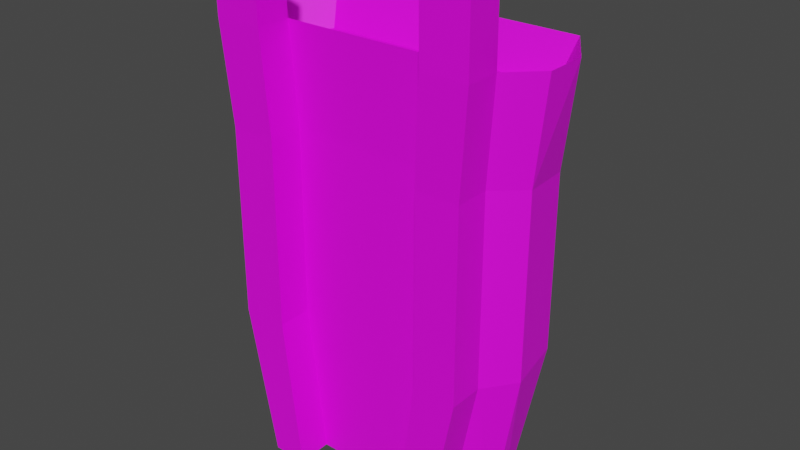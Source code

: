 # Source: BackBagLevel1.blend  (saved by Blender 2.90.8; exported with 4.5.12 LTS)
import bpy
from mathutils import Matrix  # noqa: F401  (used for matrix-valued properties, if any)

bpy.ops.wm.read_factory_settings(use_empty=True)
scene = bpy.context.scene
scene.name = 'Scene'

# ---- collections
col_collection = bpy.data.collections.new('Collection'); scene.collection.children.link(col_collection)

# ---- images (referenced by path relative to the original .blend; pixels are not part of the script)
import os
ASSET_DIR = os.environ.get("B2B_ASSET_DIR", "")  # directory of the original .blend (textures are referenced by path, not embedded)
HERE = os.path.dirname(os.path.abspath(__file__))  # packed textures are extracted next to this script under _unpacked/

def load_image(name, relpath, width, height, colorspace="sRGB"):
    """Load a texture the original file referenced (path relative to the .blend, or extracted next to this script)."""
    p = next((c for c in (os.path.join(HERE, relpath), os.path.join(ASSET_DIR, relpath)) if relpath and os.path.exists(c)), "")
    if p:
        img = bpy.data.images.load(p, check_existing=True)
        img.name = name
    else:  # same state as the original file: an image datablock whose file is absent (Cycles renders it pink)
        img = bpy.data.images.new(name, width, height)
        img.source = "FILE"
        img.filepath = "//" + (relpath or name)
    img.colorspace_settings.name = colorspace
    return img
img_lvl1bagao = load_image('LVL1BagAO', 'Textures/LVL1BagAO.png', 1024, 1024, 'sRGB')
img_lvl1bagtexturecombined_png = load_image('LVL1BagTextureCombined.png', 'Textures/LVL1BagTextureCombined.png', 1024, 1024, 'sRGB')

# ---- materials (node trees are filled in below, after node groups)
mat_material_001 = bpy.data.materials.new('Material.001')

# ---- material node trees
mat_material_001.use_nodes = True; mat_material_001.node_tree.nodes.clear()
_N = mat_material_001.node_tree.nodes; _L = mat_material_001.node_tree.links
n0 = _N.new('ShaderNodeBsdfPrincipled'); n0.name = 'Principled BSDF'; n0.location = (10, 300)
n0.distribution = 'GGX'
n0.subsurface_method = 'BURLEY'
n0.inputs[3].default_value = 1.45
n0.inputs[27].default_value = (0.0, 0.0, 0.0, 1.0)
n0.inputs[28].default_value = 1.0
n1 = _N.new('ShaderNodeOutputMaterial'); n1.name = 'Material Output'; n1.location = (300, 300)
n2 = _N.new('ShaderNodeTexImage'); n2.name = 'Image Texture'; n2.location = (-422, 123)
n2.image = img_lvl1bagao
n3 = _N.new('ShaderNodeTexImage'); n3.name = 'Image Texture.001'; n3.location = (-280, 280)
n3.image = img_lvl1bagtexturecombined_png
_L.new(n0.outputs[0], n1.inputs[0])
_L.new(n3.outputs[0], n0.inputs[0])
n1.is_active_output = True

# ---- world
world_world = bpy.data.worlds.new('World'); scene.world = world_world
world_world.use_nodes = True; world_world.node_tree.nodes.clear()
_N = world_world.node_tree.nodes; _L = world_world.node_tree.links
n0 = _N.new('ShaderNodeOutputWorld'); n0.name = 'World Output'; n0.location = (300, 300)
n1 = _N.new('ShaderNodeBackground'); n1.name = 'Background'; n1.location = (10, 300)
n1.inputs[0].default_value = (0.05088, 0.05088, 0.05088, 1.0)
_L.new(n1.outputs[0], n0.inputs[0])
n0.is_active_output = True
world_world.color = (0.05088, 0.05088, 0.05088)
world_world.use_sun_shadow = False
world_world.sun_shadow_jitter_overblur = 0.0

# ---- meshes
me_cube_001 = bpy.data.meshes.new('Cube.001')
me_cube_001.from_pydata([(0.6994, -0.5945, 3.337), (1.005, -0.5699, 2.531), (-0.4842, -0.5699, -0.2247), (-0.6358, -0.5699, 1.006), (1.005, -0.5699, 1.006), (0.4997, -0.5699, -0.2247), (0.6563, -0.5699, 2.531), (0.6562, -0.5699, 1.006), (0.6563, -0.2905, 2.534), (0.4997, -0.2905, -0.2218), (0.6562, -0.2905, 1.008), (0.6994, -0.1743, 3.018), (-0.6777, -0.1743, 3.018), (-0.6359, -0.2905, 2.534), (-0.6358, -0.2905, 1.008), (-0.4842, -0.2905, -0.2218), (-0.765, -0.2905, -0.2218), (-1.0, -0.0567, -0.2218), (-1.005, -0.2905, 1.008), (-1.205, -0.0597, 1.029), (-1.0, 0.0884, -0.2218), (-0.7649, 0.4562, -0.2218), (-1.142, 0.3725, 1.069), (-0.8717, 0.7412, 1.09), (1.0, -0.0567, -0.2218), (0.765, -0.2905, -0.2218), (1.205, -0.0597, 1.029), (1.005, -0.2905, 1.008), (0.7649, 0.4562, -0.2218), (1.0, 0.0884, -0.2218), (0.8717, 0.7412, 1.09), (1.142, 0.3725, 1.069), (-1.005, -0.2905, 2.534), (-1.205, -0.05964, 2.513), (-1.142, 0.3726, 2.473), (-0.8715, 0.7412, 2.452), (0.8715, 0.7412, 2.452), (1.142, 0.3726, 2.473), (1.205, -0.05964, 2.513), (1.005, -0.2905, 2.534), (-1.165, -0.02391, 3.018), (-1.013, -0.1743, 3.018), (-0.9933, 0.4784, 3.018), (-1.165, 0.2112, 3.018), (1.165, 0.2112, 3.018), (0.9933, 0.4784, 3.018), (1.013, -0.1743, 3.018), (1.165, -0.02391, 3.018), (-0.6359, -0.5699, 2.531), (-0.6777, -0.5945, 3.337), (0.765, -0.5699, -0.2247), (1.071, -0.5945, 3.337), (-0.765, -0.5699, -0.2247), (-1.005, -0.5699, 1.006), (-1.005, -0.5699, 2.531), (-1.071, -0.5945, 3.337), (1.071, -0.5997, 3.859), (0.6994, -0.5997, 3.859), (1.071, -0.3203, 3.862), (0.6994, -0.3203, 3.862), (-0.6777, -0.3203, 3.862), (-1.071, -0.3203, 3.862), (-0.6777, -0.5997, 3.859), (-1.071, -0.5997, 3.859), (0.6994, -0.315, 3.34), (-0.6777, -0.315, 3.34), (1.071, -0.315, 3.34), (1.07, 0.6192, 3.34), (1.306, 0.2524, 3.34), (1.306, -0.08262, 3.34), (-1.071, -0.315, 3.34), (-1.306, -0.08262, 3.34), (-1.306, 0.2524, 3.34), (-1.07, 0.6192, 3.34)], [], [(8, 10, 7, 6), (30, 23, 35, 36), (26, 31, 37, 38), (22, 19, 33, 34), (17, 19, 22, 20), (29, 31, 26, 24), (44, 45, 42, 43, 40, 41, 12, 11, 46, 47), (34, 33, 71, 72), (66, 64, 59, 58), (21, 23, 30, 28), (10, 9, 5, 7), (16, 15, 2, 52), (36, 35, 73, 67), (38, 37, 68, 69), (16, 18, 19, 17), (23, 21, 20, 22), (31, 29, 28, 30), (27, 25, 24, 26), (22, 34, 35, 23), (37, 31, 30, 36), (39, 27, 26, 38), (18, 32, 33, 19), (36, 67, 68, 37), (66, 39, 38, 69), (32, 70, 71, 33), (73, 35, 34, 72), (20, 21, 28, 29, 24, 25, 9, 15, 16, 17), (25, 27, 4, 50), (9, 10, 14, 15), (9, 25, 50, 5), (13, 8, 64, 65), (14, 10, 8, 13), (2, 3, 53, 52), (7, 4, 1, 6), (54, 48, 49, 55), (6, 1, 51, 0), (53, 3, 48, 54), (50, 4, 7, 5), (15, 14, 3, 2), (27, 39, 1, 4), (18, 16, 52, 53), (51, 66, 58, 56), (39, 66, 51, 1), (32, 18, 53, 54), (14, 13, 48, 3), (64, 8, 6, 0), (70, 32, 54, 55), (13, 65, 49, 48), (58, 59, 57, 56), (60, 61, 63, 62), (55, 49, 62, 63), (70, 55, 63, 61), (64, 0, 57, 59), (65, 70, 61, 60), (49, 65, 60, 62), (0, 51, 56, 57), (11, 12, 65, 64), (46, 11, 64, 66), (45, 44, 68, 67), (47, 46, 66, 69), (41, 40, 71, 70), (43, 42, 73, 72), (40, 43, 72, 71), (12, 41, 70, 65), (42, 45, 67, 73), (44, 47, 69, 68)])
_uv = me_cube_001.uv_layers.new(name='UVMap')
_uv.uv.foreach_set('vector', [0.8648, 0.8468, 0.8664, 0.7211, 0.9061, 0.721, 0.9045, 0.8468, 0.252, 0.2652, 0.09084, 0.2652, 0.09086, 0.1448, 0.252, 0.1448, 0.3465, 0.318, 0.3064, 0.3148, 0.3051, 0.1893, 0.3452, 0.1855, 0.4296, 0.18, 0.4697, 0.1769, 0.4684, 0.3094, 0.4283, 0.3055, 0.47, 0.0651, 0.4697, 0.1769, 0.4296, 0.18, 0.4566, 0.06497, 0.3334, 0.4299, 0.3064, 0.3148, 0.3465, 0.318, 0.3468, 0.4298, 0.5524, 0.3828, 0.5771, 0.3981, 0.5771, 0.5756, 0.5524, 0.591, 0.5307, 0.591, 0.5168, 0.5774, 0.5168, 0.5474, 0.5168, 0.4244, 0.5168, 0.3964, 0.5307, 0.3828, 0.4283, 0.3055, 0.4684, 0.3094, 0.4701, 0.3834, 0.4391, 0.3831, 0.1203, 0.3984, 0.1203, 0.4315, 0.07249, 0.4315, 0.07249, 0.3984, 0.1007, 0.3774, 0.09084, 0.2652, 0.252, 0.2652, 0.2422, 0.3774, 0.8664, 0.7211, 0.8677, 0.6198, 0.9074, 0.6197, 0.9061, 0.721, 0.9896, 0.6828, 0.9896, 0.7059, 0.9499, 0.7059, 0.9499, 0.6828, 0.252, 0.1448, 0.09086, 0.1448, 0.07249, 0.06468, 0.2704, 0.06468, 0.3452, 0.1855, 0.3051, 0.1893, 0.3159, 0.1118, 0.3469, 0.1115, 0.491, 0.06531, 0.4905, 0.1752, 0.4697, 0.1769, 0.47, 0.0651, 0.3948, 0.1816, 0.422, 0.06468, 0.4566, 0.06497, 0.4296, 0.18, 0.3064, 0.3148, 0.3334, 0.4299, 0.2988, 0.4302, 0.2716, 0.3132, 0.3673, 0.3197, 0.3678, 0.4296, 0.3468, 0.4298, 0.3465, 0.318, 0.4296, 0.18, 0.4283, 0.3055, 0.3936, 0.3033, 0.3948, 0.1816, 0.3051, 0.1893, 0.3064, 0.3148, 0.2716, 0.3132, 0.2704, 0.1916, 0.366, 0.1834, 0.3673, 0.3197, 0.3465, 0.318, 0.3452, 0.1855, 0.4905, 0.1752, 0.4892, 0.3115, 0.4684, 0.3094, 0.4697, 0.1769, 0.2704, 0.1916, 0.2814, 0.1121, 0.3159, 0.1118, 0.3051, 0.1893, 0.3677, 0.1113, 0.366, 0.1834, 0.3452, 0.1855, 0.3469, 0.1115, 0.4892, 0.3115, 0.4909, 0.3836, 0.4701, 0.3834, 0.4684, 0.3094, 0.4046, 0.3828, 0.3936, 0.3033, 0.4283, 0.3055, 0.4391, 0.3831, 0.1877, 0.5561, 0.1537, 0.5351, 0.1537, 0.3984, 0.1877, 0.3774, 0.2011, 0.3774, 0.2228, 0.3984, 0.2228, 0.4221, 0.2228, 0.51, 0.2228, 0.5351, 0.2011, 0.5561, 0.7826, 0.9568, 0.7813, 0.8551, 0.821, 0.8552, 0.8223, 0.9568, 0.5353, 0.3828, 0.5208, 0.2729, 0.6403, 0.2729, 0.6262, 0.3828, 0.9876, 0.729, 0.9499, 0.729, 0.9499, 0.7059, 0.9876, 0.7059, 0.6403, 0.1367, 0.5208, 0.1367, 0.5168, 0.06468, 0.6441, 0.06468, 0.6403, 0.2729, 0.5208, 0.2729, 0.5208, 0.1367, 0.6403, 0.1367, 0.7166, 0.6197, 0.7033, 0.7217, 0.651, 0.7231, 0.6767, 0.6208, 0.766, 0.8564, 0.7166, 0.855, 0.7271, 0.7294, 0.7766, 0.7308, 0.6612, 0.8487, 0.7136, 0.8473, 0.7131, 0.9139, 0.6573, 0.9154, 0.7766, 0.7308, 0.7271, 0.7294, 0.7234, 0.6627, 0.7761, 0.6642, 0.651, 0.7231, 0.7033, 0.7217, 0.7136, 0.8473, 0.6612, 0.8487, 0.742, 0.9573, 0.7166, 0.855, 0.766, 0.8564, 0.7797, 0.9584, 0.9102, 0.9562, 0.909, 0.855, 0.9487, 0.855, 0.9499, 0.9563, 0.7813, 0.8551, 0.7797, 0.7293, 0.8194, 0.7294, 0.821, 0.8552, 0.8238, 0.7215, 0.8251, 0.6198, 0.8648, 0.6197, 0.8635, 0.7214, 0.822, 0.6628, 0.7824, 0.6628, 0.7826, 0.6197, 0.8223, 0.6198, 0.7797, 0.7293, 0.7824, 0.6628, 0.822, 0.6628, 0.8194, 0.7294, 0.8223, 0.8472, 0.8238, 0.7215, 0.8635, 0.7214, 0.862, 0.8471, 0.909, 0.855, 0.9074, 0.7292, 0.9471, 0.7293, 0.9487, 0.855, 0.8675, 0.9133, 0.8648, 0.8468, 0.9045, 0.8468, 0.9072, 0.9132, 0.8249, 0.9138, 0.8223, 0.8472, 0.862, 0.8471, 0.8646, 0.9137, 0.9074, 0.7292, 0.91, 0.6628, 0.9497, 0.6628, 0.9471, 0.7293, 0.9896, 0.6522, 0.9896, 0.6828, 0.9499, 0.6828, 0.9499, 0.6522, 0.9896, 0.6197, 0.9896, 0.6522, 0.9499, 0.6522, 0.9499, 0.6197, 0.6573, 0.9154, 0.7131, 0.9139, 0.7166, 0.9568, 0.6608, 0.9584, 0.8249, 0.9138, 0.8646, 0.9137, 0.8648, 0.9567, 0.8251, 0.9568, 0.8675, 0.9133, 0.9072, 0.9132, 0.9074, 0.9563, 0.8677, 0.9563, 0.1203, 0.5546, 0.1203, 0.5897, 0.07249, 0.5897, 0.07249, 0.5546, 0.9497, 0.6628, 0.91, 0.6628, 0.9102, 0.6197, 0.9499, 0.6198, 0.7761, 0.6642, 0.7234, 0.6627, 0.727, 0.6197, 0.7797, 0.6212, 0.1517, 0.4315, 0.1517, 0.5546, 0.1203, 0.5546, 0.1203, 0.4315, 0.1517, 0.4035, 0.1517, 0.4315, 0.1203, 0.4315, 0.1203, 0.3984, 0.4234, 0.4429, 0.4234, 0.4664, 0.3936, 0.4623, 0.3936, 0.4302, 0.1537, 0.39, 0.1517, 0.4035, 0.1203, 0.3984, 0.1234, 0.3774, 0.1517, 0.5845, 0.1537, 0.5981, 0.1234, 0.6107, 0.1203, 0.5897, 0.4533, 0.4561, 0.4533, 0.4795, 0.4234, 0.4923, 0.4234, 0.4601, 0.4533, 0.4351, 0.4533, 0.4561, 0.4234, 0.4601, 0.4234, 0.4302, 0.1517, 0.5546, 0.1517, 0.5845, 0.1203, 0.5897, 0.1203, 0.5546, 0.635, 0.3897, 0.635, 0.5672, 0.6049, 0.5741, 0.6049, 0.3828, 0.4234, 0.4664, 0.4234, 0.4874, 0.3936, 0.4923, 0.3936, 0.4623])
me_cube_001.materials.append(mat_material_001)
me_cube_001.use_remesh_fix_poles = True
me_cube_001.use_remesh_preserve_attributes = False
me_cube_001.use_mirror_vertex_groups = False
me_cube_001.update()

# ---- objects
ob_cube = bpy.data.objects.new('Cube', me_cube_001)

# ---- transforms, parenting, visibility, modifiers, constraints
ob_cube.location = (0.0, 0.0, 0.0)
ob_cube.lineart.crease_threshold = 0.0

# ---- collection membership
col_collection.objects.link(ob_cube)

# ---- scene / render settings (as saved in the file)
scene.frame_start = 1; scene.frame_end = 250; scene.frame_set(1)
scene.render.engine = 'CYCLES'
scene.cycles.use_denoising = False
scene.cycles.samples = 128
scene.cycles.sampling_pattern = 'TABULATED_SOBOL'
scene.cycles.use_adaptive_sampling = False
scene.cycles.use_light_tree = False
scene.cycles.bake_type = 'AO'
scene.view_settings.view_transform = 'Filmic'
bpy.context.view_layer.update()

# ---- added for rendering (the .blend has no active camera and no usable light): camera, sun
cam_auto = bpy.data.cameras.new('AutoCamera')
cam_auto.lens = 50.0
cam_auto.sensor_width = 36.0
cam_auto.clip_end = 1000.0
ob_auto_camera = bpy.data.objects.new('AutoCamera', cam_auto)
scene.collection.objects.link(ob_auto_camera)
ob_auto_camera.location = (4.65534, -5.51569, 5.54292)
ob_auto_camera.rotation_euler = (1.09748, -7.21219e-08, 0.694738)
scene.camera = ob_auto_camera
light_auto_sun = bpy.data.lights.new('AutoSun', 'SUN')
light_auto_sun.energy = 3.0
light_auto_sun.angle = 0.0523599
ob_auto_sun = bpy.data.objects.new('AutoSun', light_auto_sun)
scene.collection.objects.link(ob_auto_sun)
ob_auto_sun.rotation_euler = (0.872665, 0.174533, 0.523599)
bpy.context.view_layer.update()
